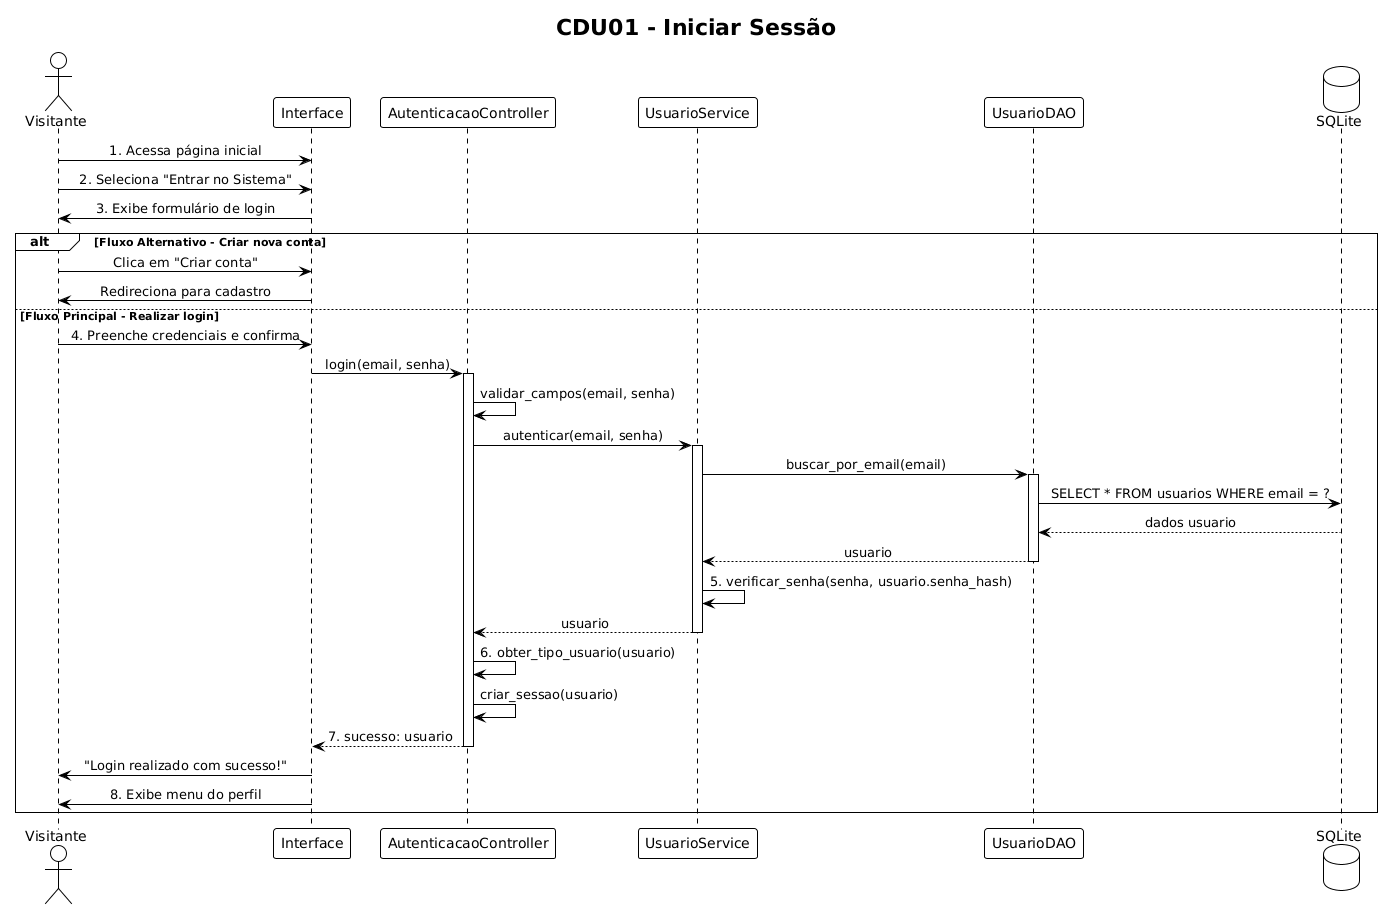

The diagram above was rendered by PlantUML. Its source (embedded in the PNG):
@startuml
!theme plain
skinparam sequenceMessageAlign center

title CDU01 - Iniciar Sessão

actor "Visitante" as Usuario
participant "Interface" as UI
participant "AutenticacaoController" as Controller
participant "UsuarioService" as Service
participant "UsuarioDAO" as DAO
database "SQLite" as DB

Usuario -> UI: 1. Acessa página inicial
Usuario -> UI: 2. Seleciona "Entrar no Sistema"
UI -> Usuario: 3. Exibe formulário de login

alt Fluxo Alternativo - Criar nova conta
    Usuario -> UI: Clica em "Criar conta"
    UI -> Usuario: Redireciona para cadastro
    
else Fluxo Principal - Realizar login
    Usuario -> UI: 4. Preenche credenciais e confirma

    UI -> Controller: login(email, senha)
    activate Controller

    Controller -> Controller: validar_campos(email, senha)

    Controller -> Service: autenticar(email, senha)
    activate Service

    Service -> DAO: buscar_por_email(email)
    activate DAO

    DAO -> DB: SELECT * FROM usuarios WHERE email = ?
    DB --> DAO: dados usuario

    DAO --> Service: usuario
    deactivate DAO

    Service -> Service: 5. verificar_senha(senha, usuario.senha_hash)

    Service --> Controller: usuario
    deactivate Service

    Controller -> Controller: 6. obter_tipo_usuario(usuario)
    Controller -> Controller: criar_sessao(usuario)

    Controller --> UI: 7. sucesso: usuario
    deactivate Controller

    UI -> Usuario: "Login realizado com sucesso!"
    UI -> Usuario: 8. Exibe menu do perfil
end
@enduml